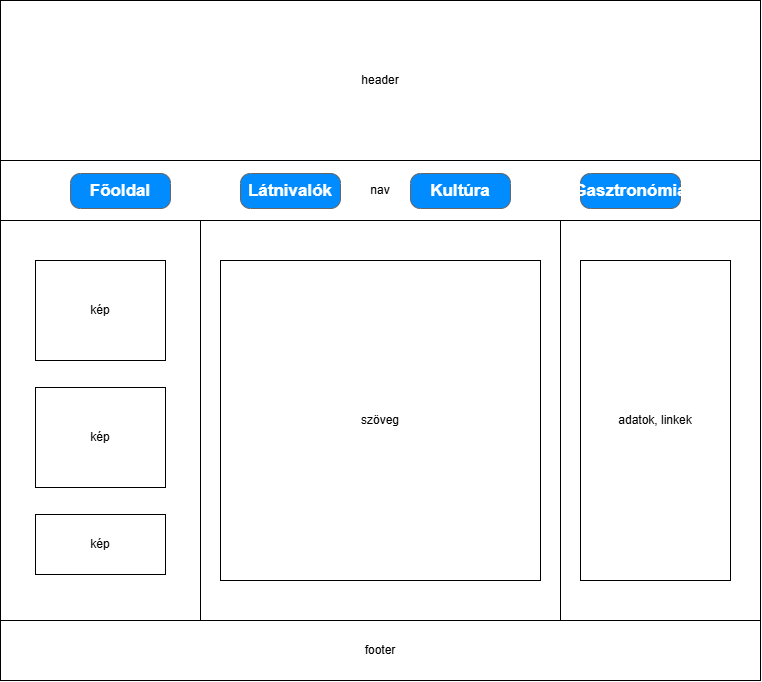

The diagram above was exported from draw.io. Its source (the exported page's mxGraphModel, read from the mxfile embedded in the PNG):
<mxGraphModel dx="1354" dy="865" grid="1" gridSize="10" guides="1" tooltips="1" connect="1" arrows="1" fold="1" page="1" pageScale="1" pageWidth="827" pageHeight="1169" math="0" shadow="0">
  <root>
    <mxCell id="0" />
    <mxCell id="1" parent="0" />
    <mxCell id="HMy3i6vAs3TTVZ8gl96H-1" parent="1" style="rounded=0;whiteSpace=wrap;html=1;" value="header" vertex="1">
      <mxGeometry height="160" width="760" x="40" y="40" as="geometry" />
    </mxCell>
    <mxCell id="HMy3i6vAs3TTVZ8gl96H-2" parent="1" style="rounded=0;whiteSpace=wrap;html=1;" value="nav" vertex="1">
      <mxGeometry height="60" width="760" x="40" y="200" as="geometry" />
    </mxCell>
    <mxCell id="HMy3i6vAs3TTVZ8gl96H-6" parent="1" style="strokeWidth=1;shadow=0;dashed=0;align=center;html=1;shape=mxgraph.mockup.buttons.button;strokeColor=#666666;fontColor=#ffffff;mainText=;buttonStyle=round;fontSize=17;fontStyle=1;fillColor=#008cff;whiteSpace=wrap;" value="Főoldal" vertex="1">
      <mxGeometry height="35" width="100" x="110" y="213" as="geometry" />
    </mxCell>
    <mxCell id="HMy3i6vAs3TTVZ8gl96H-8" parent="1" style="rounded=0;whiteSpace=wrap;html=1;" value="" vertex="1">
      <mxGeometry height="400" width="200" x="40" y="260" as="geometry" />
    </mxCell>
    <mxCell id="HMy3i6vAs3TTVZ8gl96H-9" parent="1" style="rounded=0;whiteSpace=wrap;html=1;" value="" vertex="1">
      <mxGeometry height="400" width="360" x="240" y="260" as="geometry" />
    </mxCell>
    <mxCell id="HMy3i6vAs3TTVZ8gl96H-10" parent="1" style="rounded=0;whiteSpace=wrap;html=1;" value="" vertex="1">
      <mxGeometry height="400" width="200" x="600" y="260" as="geometry" />
    </mxCell>
    <mxCell id="HMy3i6vAs3TTVZ8gl96H-13" parent="1" style="rounded=0;whiteSpace=wrap;html=1;" value="footer" vertex="1">
      <mxGeometry height="60" width="760" x="40" y="660" as="geometry" />
    </mxCell>
    <mxCell id="HMy3i6vAs3TTVZ8gl96H-15" parent="1" style="strokeWidth=1;shadow=0;dashed=0;align=center;html=1;shape=mxgraph.mockup.buttons.button;strokeColor=#666666;fontColor=#ffffff;mainText=;buttonStyle=round;fontSize=17;fontStyle=1;fillColor=#008cff;whiteSpace=wrap;" value="Látnivalók" vertex="1">
      <mxGeometry height="35" width="100" x="280" y="213" as="geometry" />
    </mxCell>
    <mxCell id="HMy3i6vAs3TTVZ8gl96H-16" parent="1" style="strokeWidth=1;shadow=0;dashed=0;align=center;html=1;shape=mxgraph.mockup.buttons.button;strokeColor=#666666;fontColor=#ffffff;mainText=;buttonStyle=round;fontSize=17;fontStyle=1;fillColor=#008cff;whiteSpace=wrap;" value="Kultúra" vertex="1">
      <mxGeometry height="35" width="100" x="450" y="213" as="geometry" />
    </mxCell>
    <mxCell id="HMy3i6vAs3TTVZ8gl96H-17" parent="1" style="strokeWidth=1;shadow=0;dashed=0;align=center;html=1;shape=mxgraph.mockup.buttons.button;strokeColor=#666666;fontColor=#ffffff;mainText=;buttonStyle=round;fontSize=17;fontStyle=1;fillColor=#008cff;whiteSpace=wrap;" value="Gasztronómia" vertex="1">
      <mxGeometry height="35" width="100" x="620" y="213" as="geometry" />
    </mxCell>
    <mxCell id="HMy3i6vAs3TTVZ8gl96H-18" parent="1" style="rounded=0;whiteSpace=wrap;html=1;" value="kép" vertex="1">
      <mxGeometry height="100" width="130" x="75" y="300" as="geometry" />
    </mxCell>
    <mxCell id="HMy3i6vAs3TTVZ8gl96H-19" parent="1" style="rounded=0;whiteSpace=wrap;html=1;" value="szöveg" vertex="1">
      <mxGeometry height="320" width="320" x="260" y="300" as="geometry" />
    </mxCell>
    <mxCell id="HMy3i6vAs3TTVZ8gl96H-21" parent="1" style="rounded=0;whiteSpace=wrap;html=1;" value="adatok, linkek" vertex="1">
      <mxGeometry height="320" width="150" x="620" y="300" as="geometry" />
    </mxCell>
    <mxCell id="HMy3i6vAs3TTVZ8gl96H-22" parent="1" style="rounded=0;whiteSpace=wrap;html=1;" value="kép" vertex="1">
      <mxGeometry height="100" width="130" x="75" y="427" as="geometry" />
    </mxCell>
    <mxCell id="HMy3i6vAs3TTVZ8gl96H-23" parent="1" style="rounded=0;whiteSpace=wrap;html=1;" value="kép" vertex="1">
      <mxGeometry height="60" width="130" x="75" y="554" as="geometry" />
    </mxCell>
  </root>
</mxGraphModel>